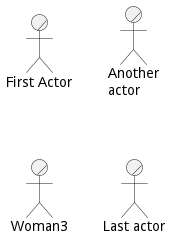

The diagram above was rendered by PlantUML. Its source (embedded in the PNG):
@startuml
:First Actor:/
:Another\nactor:/ as Man2
actor/ Woman3
actor/ :Last actor: as Person1
@enduml